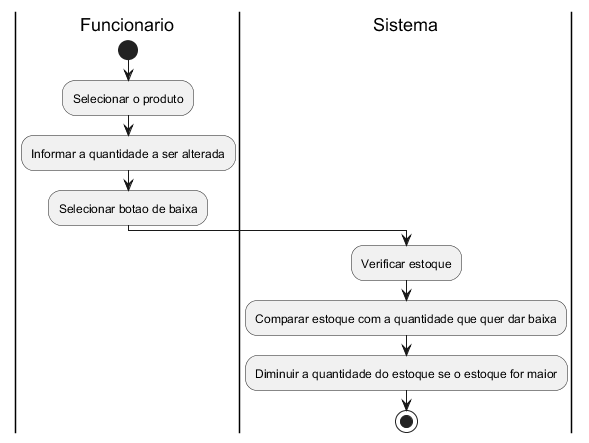

The diagram above was rendered by PlantUML. Its source (embedded in the PNG):
@startuml


|Funcionario|
start
:Selecionar o produto;
:Informar a quantidade a ser alterada;
:Selecionar botao de baixa;


|Sistema|
:Verificar estoque;
:Comparar estoque com a quantidade que quer dar baixa;
:Diminuir a quantidade do estoque se o estoque for maior;


stop

@enduml